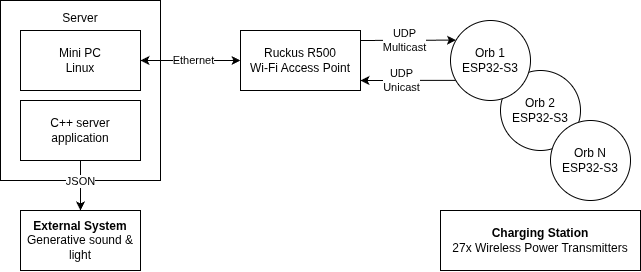

The diagram above was exported from draw.io. Its source (the exported page's mxGraphModel, read from the mxfile embedded in the PNG):
<mxGraphModel dx="938" dy="606" grid="1" gridSize="10" guides="1" tooltips="1" connect="1" arrows="1" fold="1" page="1" pageScale="1" pageWidth="850" pageHeight="1100" math="0" shadow="0">
  <root>
    <mxCell id="0" />
    <mxCell id="1" parent="0" />
    <mxCell id="C6JGAbmnf9tXr6wxKGQj-1" parent="1" style="rounded=0;whiteSpace=wrap;html=1;" value="Server&lt;div&gt;&lt;br&gt;&lt;/div&gt;&lt;div&gt;&lt;br&gt;&lt;/div&gt;&lt;div&gt;&lt;br&gt;&lt;/div&gt;&lt;div&gt;&lt;br&gt;&lt;/div&gt;&lt;div&gt;&lt;br&gt;&lt;/div&gt;&lt;div&gt;&lt;br&gt;&lt;/div&gt;&lt;div&gt;&lt;br&gt;&lt;/div&gt;&lt;div&gt;&lt;br&gt;&lt;/div&gt;&lt;div&gt;&lt;br&gt;&lt;/div&gt;&lt;div&gt;&lt;br&gt;&lt;/div&gt;" vertex="1">
      <mxGeometry height="180" width="160" x="160" y="290" as="geometry" />
    </mxCell>
    <mxCell id="C6JGAbmnf9tXr6wxKGQj-8" edge="1" parent="1" source="C6JGAbmnf9tXr6wxKGQj-2" style="edgeStyle=orthogonalEdgeStyle;rounded=0;orthogonalLoop=1;jettySize=auto;html=1;startArrow=classic;startFill=1;" target="C6JGAbmnf9tXr6wxKGQj-5" value="">
      <mxGeometry relative="1" as="geometry" />
    </mxCell>
    <mxCell id="C6JGAbmnf9tXr6wxKGQj-11" connectable="0" parent="C6JGAbmnf9tXr6wxKGQj-8" style="edgeLabel;html=1;align=center;verticalAlign=middle;resizable=0;points=[];" value="Ethernet" vertex="1">
      <mxGeometry relative="1" x="0.0646" y="-3" as="geometry">
        <mxPoint y="-3" as="offset" />
      </mxGeometry>
    </mxCell>
    <mxCell id="C6JGAbmnf9tXr6wxKGQj-2" parent="1" style="rounded=0;whiteSpace=wrap;html=1;" value="Mini PC&lt;div&gt;Linux&lt;/div&gt;" vertex="1">
      <mxGeometry height="60" width="120" x="180" y="320" as="geometry" />
    </mxCell>
    <mxCell id="C6JGAbmnf9tXr6wxKGQj-6" edge="1" parent="1" source="C6JGAbmnf9tXr6wxKGQj-3" style="edgeStyle=orthogonalEdgeStyle;rounded=0;orthogonalLoop=1;jettySize=auto;html=1;" target="C6JGAbmnf9tXr6wxKGQj-4" value="">
      <mxGeometry relative="1" as="geometry" />
    </mxCell>
    <mxCell id="C6JGAbmnf9tXr6wxKGQj-7" connectable="0" parent="C6JGAbmnf9tXr6wxKGQj-6" style="edgeLabel;html=1;align=center;verticalAlign=middle;resizable=0;points=[];" value="JSON" vertex="1">
      <mxGeometry relative="1" x="-0.16" y="-4" as="geometry">
        <mxPoint x="4" as="offset" />
      </mxGeometry>
    </mxCell>
    <mxCell id="C6JGAbmnf9tXr6wxKGQj-3" parent="1" style="rounded=0;whiteSpace=wrap;html=1;" value="C++ server application" vertex="1">
      <mxGeometry height="60" width="120" x="180" y="390" as="geometry" />
    </mxCell>
    <mxCell id="C6JGAbmnf9tXr6wxKGQj-4" parent="1" style="rounded=0;whiteSpace=wrap;html=1;" value="&lt;b&gt;External System&lt;/b&gt;&lt;div&gt;Generative sound &amp;amp; light&lt;/div&gt;" vertex="1">
      <mxGeometry height="60" width="120" x="180" y="500" as="geometry" />
    </mxCell>
    <mxCell id="C6JGAbmnf9tXr6wxKGQj-21" edge="1" parent="1" style="rounded=0;orthogonalLoop=1;jettySize=auto;html=1;exitX=1;exitY=0.25;exitDx=0;exitDy=0;entryX=0.068;entryY=0.245;entryDx=0;entryDy=0;entryPerimeter=0;" target="C6JGAbmnf9tXr6wxKGQj-12" value="">
      <mxGeometry relative="1" as="geometry">
        <mxPoint x="520" y="330.0000000000001" as="sourcePoint" />
        <mxPoint x="610" y="330.0000000000001" as="targetPoint" />
      </mxGeometry>
    </mxCell>
    <mxCell id="C6JGAbmnf9tXr6wxKGQj-23" connectable="0" parent="C6JGAbmnf9tXr6wxKGQj-21" style="edgeLabel;html=1;align=center;verticalAlign=middle;resizable=0;points=[];" value="UDP&lt;div&gt;Multicast&lt;/div&gt;" vertex="1">
      <mxGeometry relative="1" x="-0.0759" as="geometry">
        <mxPoint as="offset" />
      </mxGeometry>
    </mxCell>
    <mxCell id="C6JGAbmnf9tXr6wxKGQj-5" parent="1" style="rounded=0;whiteSpace=wrap;html=1;" value="Ruckus R500&lt;div&gt;Wi-Fi Access Point&lt;/div&gt;" vertex="1">
      <mxGeometry height="60" width="120" x="400" y="320" as="geometry" />
    </mxCell>
    <mxCell id="C6JGAbmnf9tXr6wxKGQj-15" parent="1" style="ellipse;whiteSpace=wrap;html=1;aspect=fixed;" value="Orb 2&lt;div&gt;ESP32-S3&lt;/div&gt;" vertex="1">
      <mxGeometry height="80" width="80" x="660" y="360" as="geometry" />
    </mxCell>
    <mxCell id="C6JGAbmnf9tXr6wxKGQj-25" edge="1" parent="1" source="C6JGAbmnf9tXr6wxKGQj-12" style="rounded=0;orthogonalLoop=1;jettySize=auto;html=1;entryX=1;entryY=0.75;entryDx=0;entryDy=0;exitX=0.097;exitY=0.748;exitDx=0;exitDy=0;exitPerimeter=0;">
      <mxGeometry relative="1" as="geometry">
        <mxPoint x="610" y="370.0400000000001" as="sourcePoint" />
        <mxPoint x="520" y="370.0000000000001" as="targetPoint" />
      </mxGeometry>
    </mxCell>
    <mxCell id="C6JGAbmnf9tXr6wxKGQj-26" connectable="0" parent="C6JGAbmnf9tXr6wxKGQj-25" style="edgeLabel;html=1;align=center;verticalAlign=middle;resizable=0;points=[];" value="UDP&lt;div&gt;Unicast&lt;/div&gt;" vertex="1">
      <mxGeometry relative="1" x="-0.1921" y="2" as="geometry">
        <mxPoint x="-18" y="-2" as="offset" />
      </mxGeometry>
    </mxCell>
    <mxCell id="C6JGAbmnf9tXr6wxKGQj-16" parent="1" style="ellipse;whiteSpace=wrap;html=1;aspect=fixed;" value="Orb N&lt;div&gt;ESP32-S3&lt;/div&gt;" vertex="1">
      <mxGeometry height="80" width="80" x="710" y="410" as="geometry" />
    </mxCell>
    <mxCell id="C6JGAbmnf9tXr6wxKGQj-27" parent="1" style="rounded=0;whiteSpace=wrap;html=1;" value="&lt;div&gt;&lt;b&gt;Charging Station&lt;/b&gt;&lt;/div&gt;&lt;div&gt;27x Wireless Power Transmitters&lt;/div&gt;" vertex="1">
      <mxGeometry height="60" width="200" x="600" y="500" as="geometry" />
    </mxCell>
    <mxCell id="C6JGAbmnf9tXr6wxKGQj-12" parent="1" style="ellipse;whiteSpace=wrap;html=1;aspect=fixed;" value="Orb 1&lt;div&gt;ESP32-S3&lt;/div&gt;" vertex="1">
      <mxGeometry height="80" width="80" x="610" y="310" as="geometry" />
    </mxCell>
  </root>
</mxGraphModel>